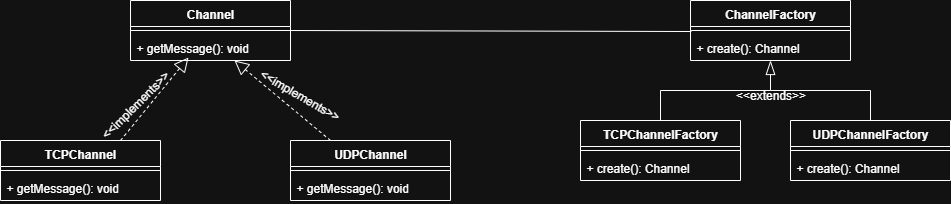

The diagram above was exported from draw.io. Its source (the exported page's mxGraphModel, read from the mxfile embedded in the PNG):
<mxGraphModel dx="1113" dy="719" grid="1" gridSize="10" guides="1" tooltips="1" connect="1" arrows="1" fold="1" page="1" pageScale="1" pageWidth="827" pageHeight="1169" math="0" shadow="0">
  <root>
    <mxCell id="0" />
    <mxCell id="1" parent="0" />
    <mxCell id="0oxb8QJDlbFFKlPGGqSU-1" value="Channel" style="swimlane;fontStyle=1;align=center;verticalAlign=top;childLayout=stackLayout;horizontal=1;startSize=26;horizontalStack=0;resizeParent=1;resizeParentMax=0;resizeLast=0;collapsible=1;marginBottom=0;whiteSpace=wrap;html=1;" parent="1" vertex="1">
      <mxGeometry x="300" y="140" width="160" height="60" as="geometry" />
    </mxCell>
    <mxCell id="0oxb8QJDlbFFKlPGGqSU-3" value="" style="line;strokeWidth=1;fillColor=none;align=left;verticalAlign=middle;spacingTop=-1;spacingLeft=3;spacingRight=3;rotatable=0;labelPosition=right;points=[];portConstraint=eastwest;strokeColor=inherit;" parent="0oxb8QJDlbFFKlPGGqSU-1" vertex="1">
      <mxGeometry y="26" width="160" height="8" as="geometry" />
    </mxCell>
    <mxCell id="0oxb8QJDlbFFKlPGGqSU-4" value="+ getMessage(): void" style="text;strokeColor=none;fillColor=none;align=left;verticalAlign=top;spacingLeft=4;spacingRight=4;overflow=hidden;rotatable=0;points=[[0,0.5],[1,0.5]];portConstraint=eastwest;whiteSpace=wrap;html=1;" parent="0oxb8QJDlbFFKlPGGqSU-1" vertex="1">
      <mxGeometry y="34" width="160" height="26" as="geometry" />
    </mxCell>
    <mxCell id="0oxb8QJDlbFFKlPGGqSU-5" value="TCPChannel" style="swimlane;fontStyle=1;align=center;verticalAlign=top;childLayout=stackLayout;horizontal=1;startSize=26;horizontalStack=0;resizeParent=1;resizeParentMax=0;resizeLast=0;collapsible=1;marginBottom=0;whiteSpace=wrap;html=1;" parent="1" vertex="1">
      <mxGeometry x="170" y="280" width="160" height="60" as="geometry" />
    </mxCell>
    <mxCell id="0oxb8QJDlbFFKlPGGqSU-6" value="" style="line;strokeWidth=1;fillColor=none;align=left;verticalAlign=middle;spacingTop=-1;spacingLeft=3;spacingRight=3;rotatable=0;labelPosition=right;points=[];portConstraint=eastwest;strokeColor=inherit;" parent="0oxb8QJDlbFFKlPGGqSU-5" vertex="1">
      <mxGeometry y="26" width="160" height="8" as="geometry" />
    </mxCell>
    <mxCell id="0oxb8QJDlbFFKlPGGqSU-7" value="+ getMessage(): void" style="text;strokeColor=none;fillColor=none;align=left;verticalAlign=top;spacingLeft=4;spacingRight=4;overflow=hidden;rotatable=0;points=[[0,0.5],[1,0.5]];portConstraint=eastwest;whiteSpace=wrap;html=1;" parent="0oxb8QJDlbFFKlPGGqSU-5" vertex="1">
      <mxGeometry y="34" width="160" height="26" as="geometry" />
    </mxCell>
    <mxCell id="0oxb8QJDlbFFKlPGGqSU-8" value="" style="endArrow=block;dashed=1;endFill=0;endSize=12;html=1;rounded=0;exitX=0.75;exitY=0;exitDx=0;exitDy=0;" parent="1" source="0oxb8QJDlbFFKlPGGqSU-5" edge="1">
      <mxGeometry width="160" relative="1" as="geometry">
        <mxPoint x="330" y="320" as="sourcePoint" />
        <mxPoint x="358" y="197" as="targetPoint" />
      </mxGeometry>
    </mxCell>
    <mxCell id="As2hYMH49ory4-WLXMnt-1" value="UDPChannel" style="swimlane;fontStyle=1;align=center;verticalAlign=top;childLayout=stackLayout;horizontal=1;startSize=26;horizontalStack=0;resizeParent=1;resizeParentMax=0;resizeLast=0;collapsible=1;marginBottom=0;whiteSpace=wrap;html=1;" vertex="1" parent="1">
      <mxGeometry x="460" y="280" width="160" height="60" as="geometry" />
    </mxCell>
    <mxCell id="As2hYMH49ory4-WLXMnt-2" value="" style="line;strokeWidth=1;fillColor=none;align=left;verticalAlign=middle;spacingTop=-1;spacingLeft=3;spacingRight=3;rotatable=0;labelPosition=right;points=[];portConstraint=eastwest;strokeColor=inherit;" vertex="1" parent="As2hYMH49ory4-WLXMnt-1">
      <mxGeometry y="26" width="160" height="8" as="geometry" />
    </mxCell>
    <mxCell id="As2hYMH49ory4-WLXMnt-3" value="+ getMessage(): void" style="text;strokeColor=none;fillColor=none;align=left;verticalAlign=top;spacingLeft=4;spacingRight=4;overflow=hidden;rotatable=0;points=[[0,0.5],[1,0.5]];portConstraint=eastwest;whiteSpace=wrap;html=1;" vertex="1" parent="As2hYMH49ory4-WLXMnt-1">
      <mxGeometry y="34" width="160" height="26" as="geometry" />
    </mxCell>
    <mxCell id="As2hYMH49ory4-WLXMnt-4" value="" style="endArrow=block;dashed=1;endFill=0;endSize=12;html=1;rounded=0;entryX=0.65;entryY=1;entryDx=0;entryDy=0;entryPerimeter=0;exitX=0.25;exitY=0;exitDx=0;exitDy=0;" edge="1" parent="1" source="As2hYMH49ory4-WLXMnt-1" target="0oxb8QJDlbFFKlPGGqSU-4">
      <mxGeometry width="160" relative="1" as="geometry">
        <mxPoint x="400" y="309" as="sourcePoint" />
        <mxPoint x="453" y="240" as="targetPoint" />
      </mxGeometry>
    </mxCell>
    <mxCell id="As2hYMH49ory4-WLXMnt-5" value="ChannelFactory" style="swimlane;fontStyle=1;align=center;verticalAlign=top;childLayout=stackLayout;horizontal=1;startSize=26;horizontalStack=0;resizeParent=1;resizeParentMax=0;resizeLast=0;collapsible=1;marginBottom=0;whiteSpace=wrap;html=1;" vertex="1" parent="1">
      <mxGeometry x="860" y="140" width="160" height="60" as="geometry" />
    </mxCell>
    <mxCell id="As2hYMH49ory4-WLXMnt-6" value="" style="line;strokeWidth=1;fillColor=none;align=left;verticalAlign=middle;spacingTop=-1;spacingLeft=3;spacingRight=3;rotatable=0;labelPosition=right;points=[];portConstraint=eastwest;strokeColor=inherit;" vertex="1" parent="As2hYMH49ory4-WLXMnt-5">
      <mxGeometry y="26" width="160" height="8" as="geometry" />
    </mxCell>
    <mxCell id="As2hYMH49ory4-WLXMnt-7" value="+ create(): Channel" style="text;strokeColor=none;fillColor=none;align=left;verticalAlign=top;spacingLeft=4;spacingRight=4;overflow=hidden;rotatable=0;points=[[0,0.5],[1,0.5]];portConstraint=eastwest;whiteSpace=wrap;html=1;" vertex="1" parent="As2hYMH49ory4-WLXMnt-5">
      <mxGeometry y="34" width="160" height="26" as="geometry" />
    </mxCell>
    <mxCell id="As2hYMH49ory4-WLXMnt-8" value="" style="endArrow=none;endFill=0;endSize=24;html=1;rounded=0;exitX=1;exitY=0.5;exitDx=0;exitDy=0;entryX=0.006;entryY=-0.115;entryDx=0;entryDy=0;entryPerimeter=0;" edge="1" parent="1" source="0oxb8QJDlbFFKlPGGqSU-1" target="As2hYMH49ory4-WLXMnt-7">
      <mxGeometry width="160" relative="1" as="geometry">
        <mxPoint x="550" y="169.5" as="sourcePoint" />
        <mxPoint x="710" y="169.5" as="targetPoint" />
      </mxGeometry>
    </mxCell>
    <mxCell id="As2hYMH49ory4-WLXMnt-9" value="TCPChannelFactory" style="swimlane;fontStyle=1;align=center;verticalAlign=top;childLayout=stackLayout;horizontal=1;startSize=26;horizontalStack=0;resizeParent=1;resizeParentMax=0;resizeLast=0;collapsible=1;marginBottom=0;whiteSpace=wrap;html=1;" vertex="1" parent="1">
      <mxGeometry x="750" y="260" width="160" height="60" as="geometry" />
    </mxCell>
    <mxCell id="As2hYMH49ory4-WLXMnt-10" value="" style="line;strokeWidth=1;fillColor=none;align=left;verticalAlign=middle;spacingTop=-1;spacingLeft=3;spacingRight=3;rotatable=0;labelPosition=right;points=[];portConstraint=eastwest;strokeColor=inherit;" vertex="1" parent="As2hYMH49ory4-WLXMnt-9">
      <mxGeometry y="26" width="160" height="8" as="geometry" />
    </mxCell>
    <mxCell id="As2hYMH49ory4-WLXMnt-11" value="+ create(): Channel" style="text;strokeColor=none;fillColor=none;align=left;verticalAlign=top;spacingLeft=4;spacingRight=4;overflow=hidden;rotatable=0;points=[[0,0.5],[1,0.5]];portConstraint=eastwest;whiteSpace=wrap;html=1;" vertex="1" parent="As2hYMH49ory4-WLXMnt-9">
      <mxGeometry y="34" width="160" height="26" as="geometry" />
    </mxCell>
    <mxCell id="As2hYMH49ory4-WLXMnt-12" value="" style="endArrow=blockThin;endFill=0;endSize=12;html=1;rounded=0;exitX=0.5;exitY=0;exitDx=0;exitDy=0;" edge="1" parent="1" source="As2hYMH49ory4-WLXMnt-9">
      <mxGeometry width="160" relative="1" as="geometry">
        <mxPoint x="620" y="440" as="sourcePoint" />
        <mxPoint x="940" y="200" as="targetPoint" />
        <Array as="points">
          <mxPoint x="830" y="230" />
          <mxPoint x="940" y="230" />
        </Array>
      </mxGeometry>
    </mxCell>
    <mxCell id="As2hYMH49ory4-WLXMnt-13" value="UDPChannelFactory" style="swimlane;fontStyle=1;align=center;verticalAlign=top;childLayout=stackLayout;horizontal=1;startSize=26;horizontalStack=0;resizeParent=1;resizeParentMax=0;resizeLast=0;collapsible=1;marginBottom=0;whiteSpace=wrap;html=1;" vertex="1" parent="1">
      <mxGeometry x="960" y="260" width="160" height="60" as="geometry" />
    </mxCell>
    <mxCell id="As2hYMH49ory4-WLXMnt-14" value="" style="line;strokeWidth=1;fillColor=none;align=left;verticalAlign=middle;spacingTop=-1;spacingLeft=3;spacingRight=3;rotatable=0;labelPosition=right;points=[];portConstraint=eastwest;strokeColor=inherit;" vertex="1" parent="As2hYMH49ory4-WLXMnt-13">
      <mxGeometry y="26" width="160" height="8" as="geometry" />
    </mxCell>
    <mxCell id="As2hYMH49ory4-WLXMnt-15" value="+ create(): Channel" style="text;strokeColor=none;fillColor=none;align=left;verticalAlign=top;spacingLeft=4;spacingRight=4;overflow=hidden;rotatable=0;points=[[0,0.5],[1,0.5]];portConstraint=eastwest;whiteSpace=wrap;html=1;" vertex="1" parent="As2hYMH49ory4-WLXMnt-13">
      <mxGeometry y="34" width="160" height="26" as="geometry" />
    </mxCell>
    <mxCell id="As2hYMH49ory4-WLXMnt-16" value="" style="endArrow=none;endFill=0;endSize=12;html=1;rounded=0;entryX=0.5;entryY=0;entryDx=0;entryDy=0;" edge="1" parent="1" target="As2hYMH49ory4-WLXMnt-13">
      <mxGeometry width="160" relative="1" as="geometry">
        <mxPoint x="940" y="230" as="sourcePoint" />
        <mxPoint x="730" y="500" as="targetPoint" />
        <Array as="points">
          <mxPoint x="1040" y="230" />
        </Array>
      </mxGeometry>
    </mxCell>
    <mxCell id="As2hYMH49ory4-WLXMnt-17" value="&amp;lt;&amp;lt;extends&amp;gt;&amp;gt;" style="text;html=1;align=center;verticalAlign=middle;resizable=0;points=[];autosize=1;strokeColor=none;fillColor=none;" vertex="1" parent="1">
      <mxGeometry x="895" y="220" width="90" height="30" as="geometry" />
    </mxCell>
    <mxCell id="As2hYMH49ory4-WLXMnt-18" value="&amp;lt;&amp;lt;implements&amp;gt;&amp;gt;" style="text;html=1;align=center;verticalAlign=middle;resizable=0;points=[];autosize=1;strokeColor=none;fillColor=none;rotation=30;" vertex="1" parent="1">
      <mxGeometry x="414" y="220" width="110" height="30" as="geometry" />
    </mxCell>
    <mxCell id="As2hYMH49ory4-WLXMnt-20" value="&amp;lt;&amp;lt;implements&amp;gt;&amp;gt;" style="text;html=1;align=center;verticalAlign=middle;resizable=0;points=[];autosize=1;strokeColor=none;fillColor=none;rotation=-45;" vertex="1" parent="1">
      <mxGeometry x="249.99747468305833" y="229.99747468305833" width="110" height="30" as="geometry" />
    </mxCell>
  </root>
</mxGraphModel>